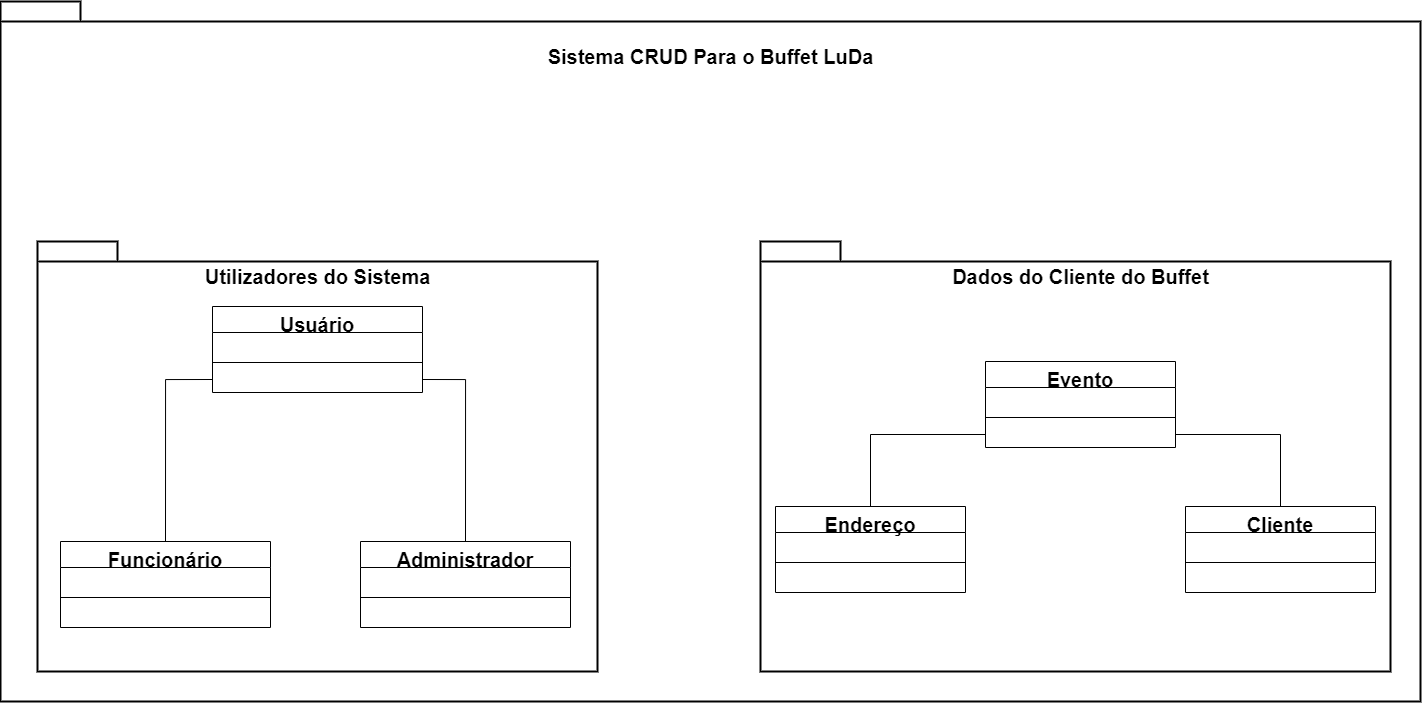

The diagram above was exported from draw.io. Its source (the exported page's mxGraphModel, read from the mxfile embedded in the PNG):
<mxGraphModel dx="1620" dy="899" grid="1" gridSize="10" guides="1" tooltips="1" connect="1" arrows="1" fold="1" page="1" pageScale="1" pageWidth="827" pageHeight="1169" math="0" shadow="0">
  <root>
    <mxCell id="0" />
    <mxCell id="1" parent="0" />
    <mxCell id="N7dOBWKhzy0wbSYVfnhw-92" value="" style="shape=folder;tabWidth=80;tabHeight=20;tabPosition=left;strokeWidth=2;html=1;whiteSpace=wrap;align=center;" vertex="1" parent="1">
      <mxGeometry x="230" y="300" width="1420" height="700" as="geometry" />
    </mxCell>
    <mxCell id="N7dOBWKhzy0wbSYVfnhw-94" value="&lt;b&gt;&lt;font style=&quot;font-size: 20px&quot;&gt;Sistema CRUD Para o Buffet LuDa&lt;/font&gt;&lt;/b&gt;" style="text;html=1;strokeColor=none;fillColor=none;align=center;verticalAlign=middle;whiteSpace=wrap;rounded=0;" vertex="1" parent="1">
      <mxGeometry x="743.75" y="340" width="392.5" height="30" as="geometry" />
    </mxCell>
    <mxCell id="N7dOBWKhzy0wbSYVfnhw-97" value="" style="shape=folder;tabWidth=80;tabHeight=20;tabPosition=left;strokeWidth=2;html=1;whiteSpace=wrap;align=center;fontSize=20;" vertex="1" parent="1">
      <mxGeometry x="267" y="540" width="560" height="430" as="geometry" />
    </mxCell>
    <mxCell id="N7dOBWKhzy0wbSYVfnhw-98" value="Usuário" style="swimlane;fontStyle=1;align=center;verticalAlign=top;childLayout=stackLayout;horizontal=1;startSize=26;horizontalStack=0;resizeParent=1;resizeParentMax=0;resizeLast=0;collapsible=1;marginBottom=0;fontSize=20;" vertex="1" parent="1">
      <mxGeometry x="442" y="605" width="210" height="86" as="geometry" />
    </mxCell>
    <mxCell id="N7dOBWKhzy0wbSYVfnhw-99" value="   " style="text;strokeColor=none;fillColor=none;align=left;verticalAlign=top;spacingLeft=4;spacingRight=4;overflow=hidden;rotatable=0;points=[[0,0.5],[1,0.5]];portConstraint=eastwest;fontSize=20;" vertex="1" parent="N7dOBWKhzy0wbSYVfnhw-98">
      <mxGeometry y="26" width="210" height="26" as="geometry" />
    </mxCell>
    <mxCell id="N7dOBWKhzy0wbSYVfnhw-100" value="" style="line;strokeWidth=1;fillColor=none;align=left;verticalAlign=middle;spacingTop=-1;spacingLeft=3;spacingRight=3;rotatable=0;labelPosition=right;points=[];portConstraint=eastwest;fontSize=20;" vertex="1" parent="N7dOBWKhzy0wbSYVfnhw-98">
      <mxGeometry y="52" width="210" height="8" as="geometry" />
    </mxCell>
    <mxCell id="N7dOBWKhzy0wbSYVfnhw-101" value="    " style="text;strokeColor=none;fillColor=none;align=left;verticalAlign=top;spacingLeft=4;spacingRight=4;overflow=hidden;rotatable=0;points=[[0,0.5],[1,0.5]];portConstraint=eastwest;fontSize=20;" vertex="1" parent="N7dOBWKhzy0wbSYVfnhw-98">
      <mxGeometry y="60" width="210" height="26" as="geometry" />
    </mxCell>
    <mxCell id="N7dOBWKhzy0wbSYVfnhw-139" style="edgeStyle=orthogonalEdgeStyle;rounded=0;orthogonalLoop=1;jettySize=auto;html=1;exitX=0.5;exitY=0;exitDx=0;exitDy=0;entryX=0;entryY=0.5;entryDx=0;entryDy=0;fontSize=20;endArrow=none;endFill=0;" edge="1" parent="1" source="N7dOBWKhzy0wbSYVfnhw-102" target="N7dOBWKhzy0wbSYVfnhw-101">
      <mxGeometry relative="1" as="geometry" />
    </mxCell>
    <mxCell id="N7dOBWKhzy0wbSYVfnhw-102" value="Funcionário" style="swimlane;fontStyle=1;align=center;verticalAlign=top;childLayout=stackLayout;horizontal=1;startSize=26;horizontalStack=0;resizeParent=1;resizeParentMax=0;resizeLast=0;collapsible=1;marginBottom=0;fontSize=20;" vertex="1" parent="1">
      <mxGeometry x="290" y="840" width="210" height="86" as="geometry" />
    </mxCell>
    <mxCell id="N7dOBWKhzy0wbSYVfnhw-103" value="   " style="text;strokeColor=none;fillColor=none;align=left;verticalAlign=top;spacingLeft=4;spacingRight=4;overflow=hidden;rotatable=0;points=[[0,0.5],[1,0.5]];portConstraint=eastwest;fontSize=20;" vertex="1" parent="N7dOBWKhzy0wbSYVfnhw-102">
      <mxGeometry y="26" width="210" height="26" as="geometry" />
    </mxCell>
    <mxCell id="N7dOBWKhzy0wbSYVfnhw-104" value="" style="line;strokeWidth=1;fillColor=none;align=left;verticalAlign=middle;spacingTop=-1;spacingLeft=3;spacingRight=3;rotatable=0;labelPosition=right;points=[];portConstraint=eastwest;fontSize=20;" vertex="1" parent="N7dOBWKhzy0wbSYVfnhw-102">
      <mxGeometry y="52" width="210" height="8" as="geometry" />
    </mxCell>
    <mxCell id="N7dOBWKhzy0wbSYVfnhw-105" value="    " style="text;strokeColor=none;fillColor=none;align=left;verticalAlign=top;spacingLeft=4;spacingRight=4;overflow=hidden;rotatable=0;points=[[0,0.5],[1,0.5]];portConstraint=eastwest;fontSize=20;" vertex="1" parent="N7dOBWKhzy0wbSYVfnhw-102">
      <mxGeometry y="60" width="210" height="26" as="geometry" />
    </mxCell>
    <mxCell id="N7dOBWKhzy0wbSYVfnhw-140" style="edgeStyle=orthogonalEdgeStyle;rounded=0;orthogonalLoop=1;jettySize=auto;html=1;exitX=0.5;exitY=0;exitDx=0;exitDy=0;entryX=1;entryY=0.5;entryDx=0;entryDy=0;fontSize=20;endArrow=none;endFill=0;" edge="1" parent="1" source="N7dOBWKhzy0wbSYVfnhw-106" target="N7dOBWKhzy0wbSYVfnhw-101">
      <mxGeometry relative="1" as="geometry" />
    </mxCell>
    <mxCell id="N7dOBWKhzy0wbSYVfnhw-106" value="Administrador" style="swimlane;fontStyle=1;align=center;verticalAlign=top;childLayout=stackLayout;horizontal=1;startSize=26;horizontalStack=0;resizeParent=1;resizeParentMax=0;resizeLast=0;collapsible=1;marginBottom=0;fontSize=20;" vertex="1" parent="1">
      <mxGeometry x="590" y="840" width="210" height="86" as="geometry" />
    </mxCell>
    <mxCell id="N7dOBWKhzy0wbSYVfnhw-107" value="   " style="text;strokeColor=none;fillColor=none;align=left;verticalAlign=top;spacingLeft=4;spacingRight=4;overflow=hidden;rotatable=0;points=[[0,0.5],[1,0.5]];portConstraint=eastwest;fontSize=20;" vertex="1" parent="N7dOBWKhzy0wbSYVfnhw-106">
      <mxGeometry y="26" width="210" height="26" as="geometry" />
    </mxCell>
    <mxCell id="N7dOBWKhzy0wbSYVfnhw-108" value="" style="line;strokeWidth=1;fillColor=none;align=left;verticalAlign=middle;spacingTop=-1;spacingLeft=3;spacingRight=3;rotatable=0;labelPosition=right;points=[];portConstraint=eastwest;fontSize=20;" vertex="1" parent="N7dOBWKhzy0wbSYVfnhw-106">
      <mxGeometry y="52" width="210" height="8" as="geometry" />
    </mxCell>
    <mxCell id="N7dOBWKhzy0wbSYVfnhw-109" value="    " style="text;strokeColor=none;fillColor=none;align=left;verticalAlign=top;spacingLeft=4;spacingRight=4;overflow=hidden;rotatable=0;points=[[0,0.5],[1,0.5]];portConstraint=eastwest;fontSize=20;" vertex="1" parent="N7dOBWKhzy0wbSYVfnhw-106">
      <mxGeometry y="60" width="210" height="26" as="geometry" />
    </mxCell>
    <mxCell id="N7dOBWKhzy0wbSYVfnhw-110" value="&lt;b&gt;&lt;font style=&quot;font-size: 20px&quot;&gt;Utilizadores do Sistema&lt;/font&gt;&lt;/b&gt;" style="text;html=1;strokeColor=none;fillColor=none;align=center;verticalAlign=middle;whiteSpace=wrap;rounded=0;" vertex="1" parent="1">
      <mxGeometry x="350.75" y="560" width="392.5" height="30" as="geometry" />
    </mxCell>
    <mxCell id="N7dOBWKhzy0wbSYVfnhw-116" value="" style="shape=folder;tabWidth=80;tabHeight=20;tabPosition=left;strokeWidth=2;html=1;whiteSpace=wrap;align=center;fontSize=20;" vertex="1" parent="1">
      <mxGeometry x="990" y="540" width="630" height="430" as="geometry" />
    </mxCell>
    <mxCell id="N7dOBWKhzy0wbSYVfnhw-126" value="Cliente" style="swimlane;fontStyle=1;align=center;verticalAlign=top;childLayout=stackLayout;horizontal=1;startSize=26;horizontalStack=0;resizeParent=1;resizeParentMax=0;resizeLast=0;collapsible=1;marginBottom=0;fontSize=20;" vertex="1" parent="1">
      <mxGeometry x="1415" y="805" width="190" height="86" as="geometry" />
    </mxCell>
    <mxCell id="N7dOBWKhzy0wbSYVfnhw-127" value="   " style="text;strokeColor=none;fillColor=none;align=left;verticalAlign=top;spacingLeft=4;spacingRight=4;overflow=hidden;rotatable=0;points=[[0,0.5],[1,0.5]];portConstraint=eastwest;fontSize=20;" vertex="1" parent="N7dOBWKhzy0wbSYVfnhw-126">
      <mxGeometry y="26" width="190" height="26" as="geometry" />
    </mxCell>
    <mxCell id="N7dOBWKhzy0wbSYVfnhw-128" value="" style="line;strokeWidth=1;fillColor=none;align=left;verticalAlign=middle;spacingTop=-1;spacingLeft=3;spacingRight=3;rotatable=0;labelPosition=right;points=[];portConstraint=eastwest;fontSize=20;" vertex="1" parent="N7dOBWKhzy0wbSYVfnhw-126">
      <mxGeometry y="52" width="190" height="8" as="geometry" />
    </mxCell>
    <mxCell id="N7dOBWKhzy0wbSYVfnhw-129" value="    " style="text;strokeColor=none;fillColor=none;align=left;verticalAlign=top;spacingLeft=4;spacingRight=4;overflow=hidden;rotatable=0;points=[[0,0.5],[1,0.5]];portConstraint=eastwest;fontSize=20;" vertex="1" parent="N7dOBWKhzy0wbSYVfnhw-126">
      <mxGeometry y="60" width="190" height="26" as="geometry" />
    </mxCell>
    <mxCell id="N7dOBWKhzy0wbSYVfnhw-130" value="Evento" style="swimlane;fontStyle=1;align=center;verticalAlign=top;childLayout=stackLayout;horizontal=1;startSize=26;horizontalStack=0;resizeParent=1;resizeParentMax=0;resizeLast=0;collapsible=1;marginBottom=0;fontSize=20;" vertex="1" parent="1">
      <mxGeometry x="1215" y="660" width="190" height="86" as="geometry" />
    </mxCell>
    <mxCell id="N7dOBWKhzy0wbSYVfnhw-131" value="   " style="text;strokeColor=none;fillColor=none;align=left;verticalAlign=top;spacingLeft=4;spacingRight=4;overflow=hidden;rotatable=0;points=[[0,0.5],[1,0.5]];portConstraint=eastwest;fontSize=20;" vertex="1" parent="N7dOBWKhzy0wbSYVfnhw-130">
      <mxGeometry y="26" width="190" height="26" as="geometry" />
    </mxCell>
    <mxCell id="N7dOBWKhzy0wbSYVfnhw-132" value="" style="line;strokeWidth=1;fillColor=none;align=left;verticalAlign=middle;spacingTop=-1;spacingLeft=3;spacingRight=3;rotatable=0;labelPosition=right;points=[];portConstraint=eastwest;fontSize=20;" vertex="1" parent="N7dOBWKhzy0wbSYVfnhw-130">
      <mxGeometry y="52" width="190" height="8" as="geometry" />
    </mxCell>
    <mxCell id="N7dOBWKhzy0wbSYVfnhw-133" value="    " style="text;strokeColor=none;fillColor=none;align=left;verticalAlign=top;spacingLeft=4;spacingRight=4;overflow=hidden;rotatable=0;points=[[0,0.5],[1,0.5]];portConstraint=eastwest;fontSize=20;" vertex="1" parent="N7dOBWKhzy0wbSYVfnhw-130">
      <mxGeometry y="60" width="190" height="26" as="geometry" />
    </mxCell>
    <mxCell id="N7dOBWKhzy0wbSYVfnhw-141" style="edgeStyle=orthogonalEdgeStyle;rounded=0;orthogonalLoop=1;jettySize=auto;html=1;exitX=0.5;exitY=0;exitDx=0;exitDy=0;entryX=0;entryY=0.5;entryDx=0;entryDy=0;fontSize=20;endArrow=none;endFill=0;" edge="1" parent="1" source="N7dOBWKhzy0wbSYVfnhw-134" target="N7dOBWKhzy0wbSYVfnhw-133">
      <mxGeometry relative="1" as="geometry" />
    </mxCell>
    <mxCell id="N7dOBWKhzy0wbSYVfnhw-134" value="Endereço" style="swimlane;fontStyle=1;align=center;verticalAlign=top;childLayout=stackLayout;horizontal=1;startSize=26;horizontalStack=0;resizeParent=1;resizeParentMax=0;resizeLast=0;collapsible=1;marginBottom=0;fontSize=20;" vertex="1" parent="1">
      <mxGeometry x="1005" y="805" width="190" height="86" as="geometry" />
    </mxCell>
    <mxCell id="N7dOBWKhzy0wbSYVfnhw-135" value="   " style="text;strokeColor=none;fillColor=none;align=left;verticalAlign=top;spacingLeft=4;spacingRight=4;overflow=hidden;rotatable=0;points=[[0,0.5],[1,0.5]];portConstraint=eastwest;fontSize=20;" vertex="1" parent="N7dOBWKhzy0wbSYVfnhw-134">
      <mxGeometry y="26" width="190" height="26" as="geometry" />
    </mxCell>
    <mxCell id="N7dOBWKhzy0wbSYVfnhw-136" value="" style="line;strokeWidth=1;fillColor=none;align=left;verticalAlign=middle;spacingTop=-1;spacingLeft=3;spacingRight=3;rotatable=0;labelPosition=right;points=[];portConstraint=eastwest;fontSize=20;" vertex="1" parent="N7dOBWKhzy0wbSYVfnhw-134">
      <mxGeometry y="52" width="190" height="8" as="geometry" />
    </mxCell>
    <mxCell id="N7dOBWKhzy0wbSYVfnhw-137" value="    " style="text;strokeColor=none;fillColor=none;align=left;verticalAlign=top;spacingLeft=4;spacingRight=4;overflow=hidden;rotatable=0;points=[[0,0.5],[1,0.5]];portConstraint=eastwest;fontSize=20;" vertex="1" parent="N7dOBWKhzy0wbSYVfnhw-134">
      <mxGeometry y="60" width="190" height="26" as="geometry" />
    </mxCell>
    <mxCell id="N7dOBWKhzy0wbSYVfnhw-142" style="edgeStyle=orthogonalEdgeStyle;rounded=0;orthogonalLoop=1;jettySize=auto;html=1;exitX=1;exitY=0.5;exitDx=0;exitDy=0;entryX=0.5;entryY=0;entryDx=0;entryDy=0;fontSize=20;endArrow=none;endFill=0;" edge="1" parent="1" source="N7dOBWKhzy0wbSYVfnhw-133" target="N7dOBWKhzy0wbSYVfnhw-126">
      <mxGeometry relative="1" as="geometry" />
    </mxCell>
    <mxCell id="N7dOBWKhzy0wbSYVfnhw-143" value="&lt;b&gt;&lt;font style=&quot;font-size: 20px&quot;&gt;Dados do Cliente do Buffet&lt;/font&gt;&lt;/b&gt;" style="text;html=1;strokeColor=none;fillColor=none;align=center;verticalAlign=middle;whiteSpace=wrap;rounded=0;" vertex="1" parent="1">
      <mxGeometry x="1113.75" y="560" width="392.5" height="30" as="geometry" />
    </mxCell>
  </root>
</mxGraphModel>